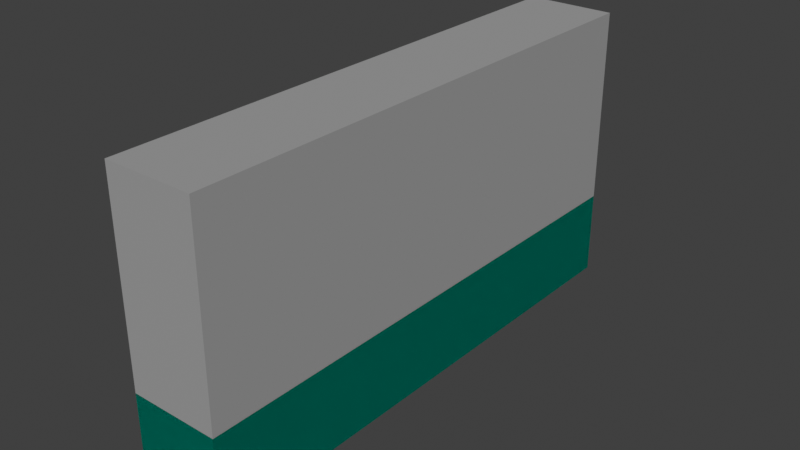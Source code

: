 # Source: Wall.blend  (saved by Blender 2.81.16; exported with 4.5.12 LTS)
import bpy
from mathutils import Matrix  # noqa: F401  (used for matrix-valued properties, if any)

bpy.ops.wm.read_factory_settings(use_empty=True)
scene = bpy.context.scene
scene.name = 'Scene'

# ---- collections
col_collection = bpy.data.collections.new('Collection'); scene.collection.children.link(col_collection)

# ---- materials (node trees are filled in below, after node groups)
mat_cement = bpy.data.materials.new('cement')
mat_cement.use_transparent_shadow = False
mat_cement.diffuse_color = (0.3559, 0.3559, 0.3559, 1.0)
mat_wood = bpy.data.materials.new('wood')
mat_wood.alpha_threshold = 0.0
mat_wood.use_transparent_shadow = False
mat_wood.diffuse_color = (0.0, 0.2697, 0.1918, 1.0)
mat_wood.line_color = (0.0, 0.0, 0.0, 1.0)

# ---- material node trees

# ---- world
world_world = bpy.data.worlds.new('World'); scene.world = world_world
world_world.use_nodes = True; world_world.node_tree.nodes.clear()
_N = world_world.node_tree.nodes; _L = world_world.node_tree.links
n0 = _N.new('ShaderNodeOutputWorld'); n0.name = 'World Output'; n0.location = (300, 300)
n1 = _N.new('ShaderNodeBackground'); n1.name = 'Background'; n1.location = (10, 300)
n1.inputs[0].default_value = (0.05088, 0.05088, 0.05088, 1.0)
_L.new(n1.outputs[0], n0.inputs[0])
n0.is_active_output = True
world_world.color = (0.05088, 0.05088, 0.05088)
world_world.use_sun_shadow = False
world_world.sun_shadow_jitter_overblur = 0.0

# ---- meshes
me_cube_000 = bpy.data.meshes.new('Cube.000')
me_cube_000.from_pydata([(5.0, -1.0, 1.0), (5.0, 1.0, 1.0), (-5.0, 1.0, 1.0), (-5.0, -1.0, 1.0), (5.0, -1.0, -0.3931), (-5.0, -1.0, -0.3931), (5.0, 1.0, -0.3931), (-5.0, 1.0, -0.3931)], [], [(7, 6, 4, 5), (1, 2, 3, 0), (6, 1, 0, 4), (2, 1, 6, 7), (3, 0, 4, 5), (2, 7, 5, 3)])
_uv = me_cube_000.uv_layers.new(name='UVMap')
_uv.uv.foreach_set('vector', [0.0, 0.0, 0.0, 0.0, 0.0, 0.0, 0.0, 0.0, 0.0, 0.0, 0.0, 0.0, 0.0, 0.0, 0.0, 0.0, 0.0, 0.0, 0.0, 0.0, 0.0, 0.0, 0.0, 0.0, 0.0, 0.0, 0.0, 0.0, 0.0, 0.0, 0.0, 0.0, 0.0, 0.0, 0.0, 0.0, 0.0, 0.0, 0.0, 0.0, 0.0, 0.0, 0.0, 0.0, 0.0, 0.0, 0.0, 0.0])
me_cube_000.materials.append(mat_cement)
me_cube_000.materials.append(mat_wood)
me_cube_000.use_remesh_preserve_volume = False
me_cube_000.use_remesh_preserve_attributes = False
me_cube_000.use_mirror_vertex_groups = False
me_cube_000.update()
me_cube_001 = bpy.data.meshes.new('Cube.001')
me_cube_001.from_pydata([(5.0, -1.0, -1.0), (5.0, 1.0, -1.0), (-5.0, 1.0, -1.0), (-5.0, -1.0, -1.0), (-5.0, -1.0, -0.3931), (5.0, 1.0, -0.3931), (-5.0, 1.0, -0.3931), (5.0, -1.0, -0.3931), (-5.0, 1.0, -1.0), (5.0, 1.0, -1.0), (5.0, 1.0, -0.3931), (-5.0, 1.0, -0.3931), (-5.0, -1.0, -1.0), (5.0, -1.0, -1.0), (5.0, -1.0, -0.3931), (-5.0, -1.0, -0.3931)], [], [(2, 6, 5, 1), (6, 4, 7, 5), (2, 3, 4, 6), (5, 7, 0, 1), (1, 0, 3, 2), (8, 9, 10, 11), (12, 13, 14, 15), (11, 10, 14, 15), (8, 11, 15, 12), (10, 9, 13, 14), (9, 8, 12, 13)])
_uv = me_cube_001.uv_layers.new(name='UVMap')
_uv.uv.foreach_set('vector', [0.0, 0.0, 0.0, 0.0, 0.0, 0.0, 0.0, 0.0, 0.0, 0.0, 0.0, 0.0, 0.0, 0.0, 0.0, 0.0, 0.0, 0.0, 0.0, 0.0, 0.0, 0.0, 0.0, 0.0, 0.0, 0.0, 0.0, 0.0, 0.0, 0.0, 0.0, 0.0, 0.0, 0.0, 0.0, 0.0, 0.0, 0.0, 0.0, 0.0, 0.0, 0.0, 0.0, 0.0, 0.0, 0.0, 0.0, 0.0, 0.0, 0.0, 0.0, 0.0, 0.0, 0.0, 0.0, 0.0, 0.0, 0.0, 0.0, 0.0, 0.0, 0.0, 0.0, 0.0, 0.0, 0.0, 0.0, 0.0, 0.0, 0.0, 0.0, 0.0, 0.0, 0.0, 0.0, 0.0, 0.0, 0.0, 0.0, 0.0, 0.0, 0.0, 0.0, 0.0, 0.0, 0.0, 0.0, 0.0])
me_cube_001.materials.append(mat_wood)
me_cube_001.use_remesh_preserve_volume = False
me_cube_001.use_remesh_preserve_attributes = False
me_cube_001.use_mirror_vertex_groups = False
me_cube_001.update()

# ---- objects
ob_cementpart = bpy.data.objects.new('CementPart', me_cube_000)
ob_woodpart_001 = bpy.data.objects.new('WoodPart.001', me_cube_001)

# ---- transforms, parenting, visibility, modifiers, constraints
ob_cementpart.location = (0.0, 0.0, 0.0)
ob_cementpart.rotation_euler = (0.0, -0.0, 3.142)
ob_cementpart.scale = (0.25, 7.5, 4.0)
ob_cementpart.lock_rotations_4d = False
ob_cementpart.empty_display_type = 'ARROWS'
ob_cementpart.lineart.crease_threshold = 0.0
ob_woodpart_001.location = (0.0, 0.0, 0.0)
ob_woodpart_001.rotation_euler = (0.0, -0.0, 3.142)
ob_woodpart_001.scale = (0.25, 7.5, 4.0)
ob_woodpart_001.lock_rotations_4d = False
ob_woodpart_001.empty_display_type = 'ARROWS'
ob_woodpart_001.lineart.crease_threshold = 0.0

# ---- collection membership
col_collection.objects.link(ob_cementpart)
col_collection.objects.link(ob_woodpart_001)

# ---- scene / render settings (as saved in the file)
scene.frame_start = 1; scene.frame_end = 250; scene.frame_set(10)
scene.render.engine = 'BLENDER_EEVEE_NEXT'
scene.cycles.use_denoising = False
scene.cycles.samples = 128
scene.cycles.sampling_pattern = 'TABULATED_SOBOL'
scene.cycles.use_adaptive_sampling = False
scene.cycles.use_light_tree = False
scene.view_settings.view_transform = 'Standard'
bpy.context.view_layer.update()

# ---- added for rendering (the .blend has no active camera and no usable light): camera, sun
cam_auto = bpy.data.cameras.new('AutoCamera')
cam_auto.lens = 50.0
cam_auto.sensor_width = 36.0
cam_auto.clip_end = 1000.0
ob_auto_camera = bpy.data.objects.new('AutoCamera', cam_auto)
scene.collection.objects.link(ob_auto_camera)
ob_auto_camera.location = (15.898, -19.0776, 12.7184)
ob_auto_camera.rotation_euler = (1.09748, -7.21219e-08, 0.694738)
scene.camera = ob_auto_camera
light_auto_sun = bpy.data.lights.new('AutoSun', 'SUN')
light_auto_sun.energy = 3.0
light_auto_sun.angle = 0.0523599
ob_auto_sun = bpy.data.objects.new('AutoSun', light_auto_sun)
scene.collection.objects.link(ob_auto_sun)
ob_auto_sun.rotation_euler = (0.872665, 0.174533, 0.523599)
bpy.context.view_layer.update()
